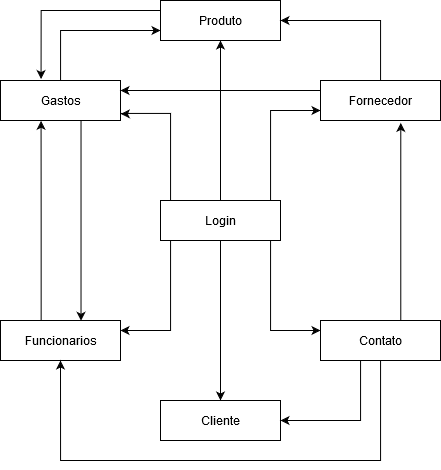

The diagram above was exported from draw.io. Its source (the exported page's mxGraphModel, read from the mxfile embedded in the PNG):
<mxGraphModel dx="1021" dy="564" grid="1" gridSize="10" guides="1" tooltips="1" connect="1" arrows="1" fold="1" page="1" pageScale="1" pageWidth="827" pageHeight="1169" math="0" shadow="0">
  <root>
    <mxCell id="0" />
    <mxCell id="1" parent="0" />
    <mxCell id="68LZdr3kr1B_1qx6qSi0-28" value="" style="edgeStyle=orthogonalEdgeStyle;rounded=0;orthogonalLoop=1;jettySize=auto;html=1;entryX=1.003;entryY=0.836;entryDx=0;entryDy=0;entryPerimeter=0;" edge="1" parent="1" source="68LZdr3kr1B_1qx6qSi0-3" target="68LZdr3kr1B_1qx6qSi0-16">
      <mxGeometry relative="1" as="geometry">
        <mxPoint x="420" y="280" as="targetPoint" />
        <Array as="points">
          <mxPoint x="370" y="273" />
          <mxPoint x="320" y="273" />
        </Array>
      </mxGeometry>
    </mxCell>
    <mxCell id="68LZdr3kr1B_1qx6qSi0-30" value="" style="edgeStyle=orthogonalEdgeStyle;rounded=0;orthogonalLoop=1;jettySize=auto;html=1;entryX=0.5;entryY=1;entryDx=0;entryDy=0;" edge="1" parent="1" source="68LZdr3kr1B_1qx6qSi0-3" target="68LZdr3kr1B_1qx6qSi0-4">
      <mxGeometry relative="1" as="geometry">
        <mxPoint x="560.0000000000002" y="380" as="targetPoint" />
      </mxGeometry>
    </mxCell>
    <mxCell id="68LZdr3kr1B_1qx6qSi0-32" value="" style="edgeStyle=orthogonalEdgeStyle;rounded=0;orthogonalLoop=1;jettySize=auto;html=1;entryX=0;entryY=0.75;entryDx=0;entryDy=0;" edge="1" parent="1" source="68LZdr3kr1B_1qx6qSi0-3" target="68LZdr3kr1B_1qx6qSi0-11">
      <mxGeometry relative="1" as="geometry">
        <mxPoint x="450" y="250" as="targetPoint" />
        <Array as="points">
          <mxPoint x="470" y="270" />
        </Array>
      </mxGeometry>
    </mxCell>
    <mxCell id="68LZdr3kr1B_1qx6qSi0-53" value="" style="edgeStyle=orthogonalEdgeStyle;rounded=0;orthogonalLoop=1;jettySize=auto;html=1;entryX=0.5;entryY=0;entryDx=0;entryDy=0;" edge="1" parent="1" source="68LZdr3kr1B_1qx6qSi0-3" target="68LZdr3kr1B_1qx6qSi0-24">
      <mxGeometry relative="1" as="geometry">
        <mxPoint x="420" y="480" as="targetPoint" />
      </mxGeometry>
    </mxCell>
    <mxCell id="68LZdr3kr1B_1qx6qSi0-57" value="" style="edgeStyle=orthogonalEdgeStyle;rounded=0;orthogonalLoop=1;jettySize=auto;html=1;exitX=1;exitY=1;exitDx=0;exitDy=0;entryX=0;entryY=0.25;entryDx=0;entryDy=0;" edge="1" parent="1" source="68LZdr3kr1B_1qx6qSi0-3" target="68LZdr3kr1B_1qx6qSi0-25">
      <mxGeometry relative="1" as="geometry">
        <mxPoint x="560" y="380" as="targetPoint" />
        <Array as="points">
          <mxPoint x="470" y="400" />
          <mxPoint x="470" y="490" />
        </Array>
      </mxGeometry>
    </mxCell>
    <mxCell id="68LZdr3kr1B_1qx6qSi0-59" value="" style="edgeStyle=orthogonalEdgeStyle;rounded=0;orthogonalLoop=1;jettySize=auto;html=1;entryX=1;entryY=0.25;entryDx=0;entryDy=0;" edge="1" parent="1" source="68LZdr3kr1B_1qx6qSi0-3" target="68LZdr3kr1B_1qx6qSi0-18">
      <mxGeometry relative="1" as="geometry">
        <mxPoint x="280" y="380" as="targetPoint" />
        <Array as="points">
          <mxPoint x="370" y="490" />
        </Array>
      </mxGeometry>
    </mxCell>
    <mxCell id="68LZdr3kr1B_1qx6qSi0-3" value="Login" style="html=1;" vertex="1" parent="1">
      <mxGeometry x="360" y="360" width="120" height="40" as="geometry" />
    </mxCell>
    <mxCell id="68LZdr3kr1B_1qx6qSi0-73" value="" style="edgeStyle=orthogonalEdgeStyle;rounded=0;orthogonalLoop=1;jettySize=auto;html=1;entryX=0.338;entryY=1.007;entryDx=0;entryDy=0;entryPerimeter=0;" edge="1" parent="1" source="68LZdr3kr1B_1qx6qSi0-18" target="68LZdr3kr1B_1qx6qSi0-16">
      <mxGeometry relative="1" as="geometry">
        <mxPoint x="260" y="400" as="targetPoint" />
        <Array as="points">
          <mxPoint x="241" y="380" />
        </Array>
      </mxGeometry>
    </mxCell>
    <mxCell id="68LZdr3kr1B_1qx6qSi0-18" value="Funcionarios" style="html=1;" vertex="1" parent="1">
      <mxGeometry x="200" y="480" width="120" height="40" as="geometry" />
    </mxCell>
    <mxCell id="68LZdr3kr1B_1qx6qSi0-42" value="" style="edgeStyle=orthogonalEdgeStyle;rounded=0;orthogonalLoop=1;jettySize=auto;html=1;entryX=0;entryY=0.75;entryDx=0;entryDy=0;" edge="1" parent="1" source="68LZdr3kr1B_1qx6qSi0-16" target="68LZdr3kr1B_1qx6qSi0-4">
      <mxGeometry relative="1" as="geometry">
        <mxPoint x="260" y="160" as="targetPoint" />
        <Array as="points">
          <mxPoint x="260" y="190" />
        </Array>
      </mxGeometry>
    </mxCell>
    <mxCell id="68LZdr3kr1B_1qx6qSi0-71" value="" style="edgeStyle=orthogonalEdgeStyle;rounded=0;orthogonalLoop=1;jettySize=auto;html=1;entryX=0.671;entryY=0.007;entryDx=0;entryDy=0;entryPerimeter=0;" edge="1" parent="1" source="68LZdr3kr1B_1qx6qSi0-16" target="68LZdr3kr1B_1qx6qSi0-18">
      <mxGeometry relative="1" as="geometry">
        <mxPoint x="260" y="360" as="targetPoint" />
        <Array as="points">
          <mxPoint x="281" y="380" />
        </Array>
      </mxGeometry>
    </mxCell>
    <mxCell id="68LZdr3kr1B_1qx6qSi0-16" value="&lt;div&gt;Gastos&lt;/div&gt;" style="html=1;" vertex="1" parent="1">
      <mxGeometry x="200" y="240" width="120" height="40" as="geometry" />
    </mxCell>
    <mxCell id="68LZdr3kr1B_1qx6qSi0-40" value="" style="edgeStyle=orthogonalEdgeStyle;rounded=0;orthogonalLoop=1;jettySize=auto;html=1;entryX=0.338;entryY=-0.036;entryDx=0;entryDy=0;entryPerimeter=0;" edge="1" parent="1" source="68LZdr3kr1B_1qx6qSi0-4" target="68LZdr3kr1B_1qx6qSi0-16">
      <mxGeometry relative="1" as="geometry">
        <mxPoint x="280" y="180" as="targetPoint" />
        <Array as="points">
          <mxPoint x="241" y="170" />
        </Array>
      </mxGeometry>
    </mxCell>
    <mxCell id="68LZdr3kr1B_1qx6qSi0-4" value="Produto" style="html=1;" vertex="1" parent="1">
      <mxGeometry x="360" y="160" width="120" height="40" as="geometry" />
    </mxCell>
    <mxCell id="68LZdr3kr1B_1qx6qSi0-38" value="" style="edgeStyle=orthogonalEdgeStyle;rounded=0;orthogonalLoop=1;jettySize=auto;html=1;entryX=1;entryY=0.5;entryDx=0;entryDy=0;" edge="1" parent="1" source="68LZdr3kr1B_1qx6qSi0-11" target="68LZdr3kr1B_1qx6qSi0-4">
      <mxGeometry relative="1" as="geometry">
        <mxPoint x="580" y="160" as="targetPoint" />
        <Array as="points">
          <mxPoint x="580" y="180" />
        </Array>
      </mxGeometry>
    </mxCell>
    <mxCell id="68LZdr3kr1B_1qx6qSi0-47" value="" style="edgeStyle=orthogonalEdgeStyle;rounded=0;orthogonalLoop=1;jettySize=auto;html=1;entryX=1;entryY=0.25;entryDx=0;entryDy=0;" edge="1" parent="1" source="68LZdr3kr1B_1qx6qSi0-11" target="68LZdr3kr1B_1qx6qSi0-16">
      <mxGeometry relative="1" as="geometry">
        <mxPoint x="440" y="260" as="targetPoint" />
        <Array as="points">
          <mxPoint x="420" y="250" />
          <mxPoint x="420" y="250" />
        </Array>
      </mxGeometry>
    </mxCell>
    <mxCell id="68LZdr3kr1B_1qx6qSi0-11" value="&lt;div&gt;Fornecedor&lt;/div&gt;" style="html=1;" vertex="1" parent="1">
      <mxGeometry x="520" y="240" width="120" height="40" as="geometry" />
    </mxCell>
    <mxCell id="68LZdr3kr1B_1qx6qSi0-24" value="&lt;div&gt;Cliente&lt;/div&gt;" style="html=1;" vertex="1" parent="1">
      <mxGeometry x="360" y="560" width="120" height="40" as="geometry" />
    </mxCell>
    <mxCell id="68LZdr3kr1B_1qx6qSi0-51" value="" style="edgeStyle=orthogonalEdgeStyle;rounded=0;orthogonalLoop=1;jettySize=auto;html=1;exitX=0.669;exitY=0;exitDx=0;exitDy=0;exitPerimeter=0;entryX=0.669;entryY=1.06;entryDx=0;entryDy=0;entryPerimeter=0;" edge="1" parent="1" source="68LZdr3kr1B_1qx6qSi0-25" target="68LZdr3kr1B_1qx6qSi0-11">
      <mxGeometry relative="1" as="geometry">
        <mxPoint x="550" y="320" as="targetPoint" />
      </mxGeometry>
    </mxCell>
    <mxCell id="68LZdr3kr1B_1qx6qSi0-68" value="" style="edgeStyle=orthogonalEdgeStyle;rounded=0;orthogonalLoop=1;jettySize=auto;html=1;entryX=0.5;entryY=1;entryDx=0;entryDy=0;" edge="1" parent="1" source="68LZdr3kr1B_1qx6qSi0-25" target="68LZdr3kr1B_1qx6qSi0-18">
      <mxGeometry relative="1" as="geometry">
        <mxPoint x="580" y="600" as="targetPoint" />
        <Array as="points">
          <mxPoint x="580" y="620" />
          <mxPoint x="260" y="620" />
        </Array>
      </mxGeometry>
    </mxCell>
    <mxCell id="68LZdr3kr1B_1qx6qSi0-69" style="edgeStyle=orthogonalEdgeStyle;rounded=0;orthogonalLoop=1;jettySize=auto;html=1;entryX=1;entryY=0.5;entryDx=0;entryDy=0;" edge="1" parent="1" source="68LZdr3kr1B_1qx6qSi0-25" target="68LZdr3kr1B_1qx6qSi0-24">
      <mxGeometry relative="1" as="geometry">
        <mxPoint x="580" y="530" as="targetPoint" />
        <Array as="points">
          <mxPoint x="560" y="580" />
        </Array>
      </mxGeometry>
    </mxCell>
    <mxCell id="68LZdr3kr1B_1qx6qSi0-25" value="&lt;div&gt;Contato&lt;/div&gt;" style="html=1;" vertex="1" parent="1">
      <mxGeometry x="520" y="480" width="120" height="40" as="geometry" />
    </mxCell>
    <mxCell id="68LZdr3kr1B_1qx6qSi0-26" style="edgeStyle=orthogonalEdgeStyle;rounded=0;orthogonalLoop=1;jettySize=auto;html=1;exitX=0.5;exitY=1;exitDx=0;exitDy=0;" edge="1" parent="1" source="68LZdr3kr1B_1qx6qSi0-3">
      <mxGeometry relative="1" as="geometry">
        <mxPoint x="420" y="400" as="targetPoint" />
      </mxGeometry>
    </mxCell>
  </root>
</mxGraphModel>